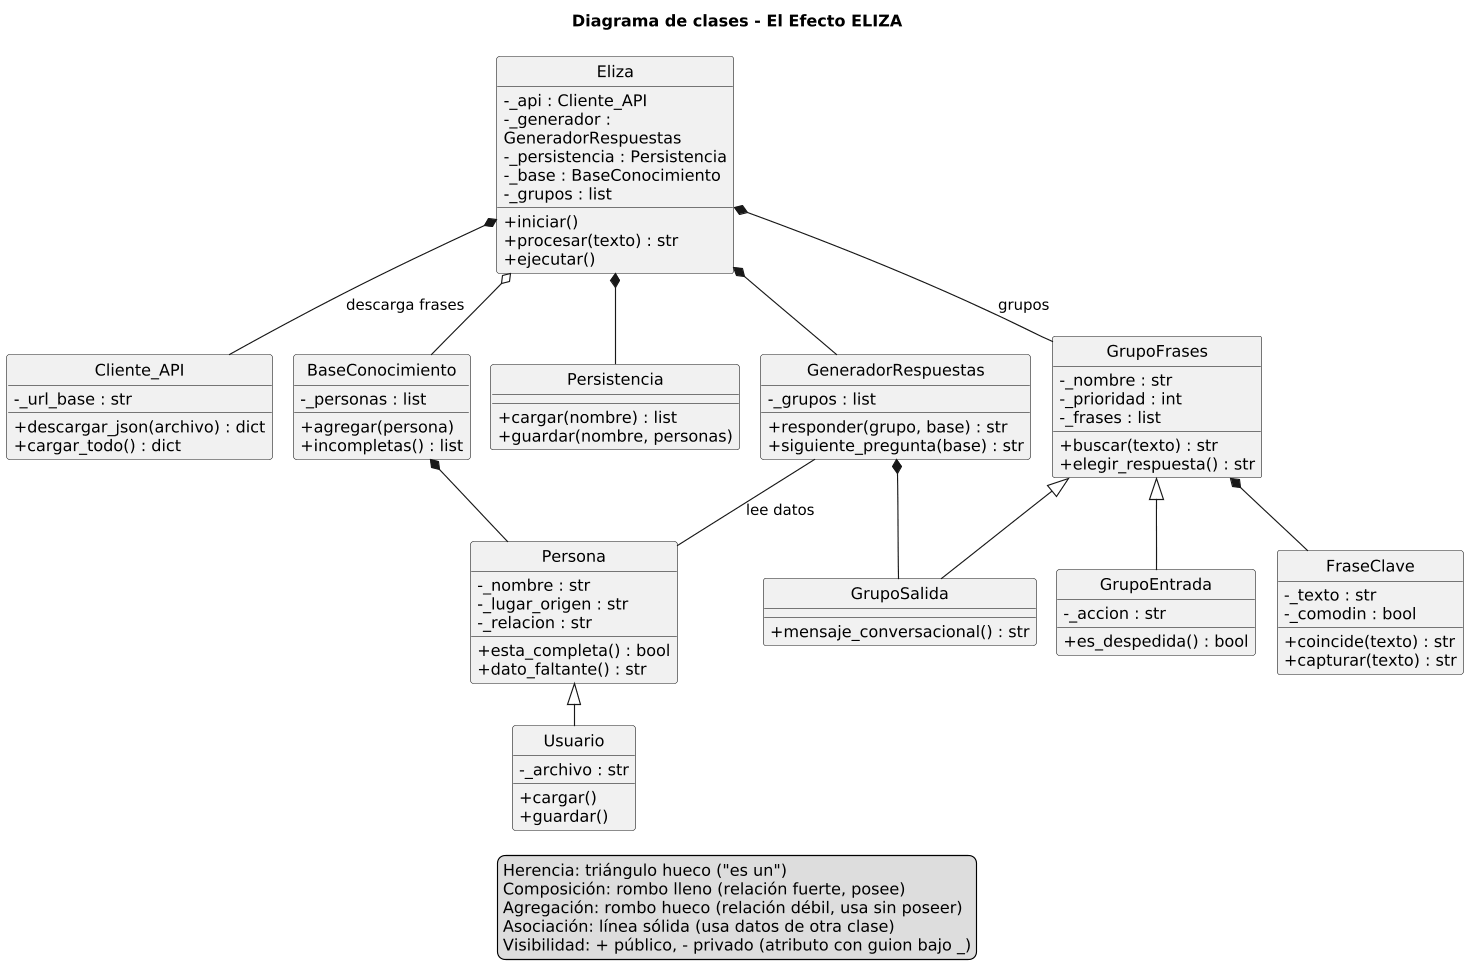

The diagram above was rendered by PlantUML. Its source (embedded in the PNG):
@startuml
!pragma layout smetana
title Diagrama de clases - El Efecto ELIZA
hide circle
skinparam shadowing false
skinparam classAttributeIconSize 0
skinparam dpi 110
skinparam wrapWidth 240

class Eliza {
  - _api : Cliente_API
  - _generador : GeneradorRespuestas
  - _persistencia : Persistencia
  - _base : BaseConocimiento
  - _grupos : list
  + iniciar()
  + procesar(texto) : str
  + ejecutar()
}

class GrupoEntrada {
  - _accion : str
  + es_despedida() : bool
}

class Cliente_API {
  - _url_base : str
  + descargar_json(archivo) : dict
  + cargar_todo() : dict
}

class GeneradorRespuestas {
  - _grupos : list
  + responder(grupo, base) : str
  + siguiente_pregunta(base) : str
}

class Persistencia {
  + cargar(nombre) : list
  + guardar(nombre, personas)
}

class BaseConocimiento {
  - _personas : list
  + agregar(persona)
  + incompletas() : list
}

class Persona {
  - _nombre : str
  - _lugar_origen : str
  - _relacion : str
  + esta_completa() : bool
  + dato_faltante() : str
}

class Usuario {
  - _archivo : str
  + cargar()
  + guardar()
}

class GrupoFrases {
  - _nombre : str
  - _prioridad : int
  - _frases : list
  + buscar(texto) : str
  + elegir_respuesta() : str
}

class GrupoSalida {
  + mensaje_conversacional() : str
}

class FraseClave {
  - _texto : str
  - _comodin : bool
  + coincide(texto) : str
  + capturar(texto) : str
}

' Herencias
GrupoFrases <|-- GrupoEntrada
GrupoFrases <|-- GrupoSalida
Persona <|-- Usuario

' Composiciones (relación fuerte: Eliza posee sus módulos)
Eliza *-- GrupoFrases : grupos
Eliza *-- Cliente_API : descarga frases
Eliza *-- GeneradorRespuestas
Eliza *-- Persistencia

' Agregación (relación débil)
Eliza o-- BaseConocimiento

' Composiciones internas
BaseConocimiento *-- Persona
GeneradorRespuestas *-- GrupoSalida
GrupoFrases *-- FraseClave

' Asociación (línea sólida)
GeneradorRespuestas -- Persona : lee datos

legend bottom
  Herencia: triángulo hueco ("es un")
  Composición: rombo lleno (relación fuerte, posee)
  Agregación: rombo hueco (relación débil, usa sin poseer)
  Asociación: línea sólida (usa datos de otra clase)
  Visibilidad: + público, - privado (atributo con guion bajo _)
endlegend

@enduml